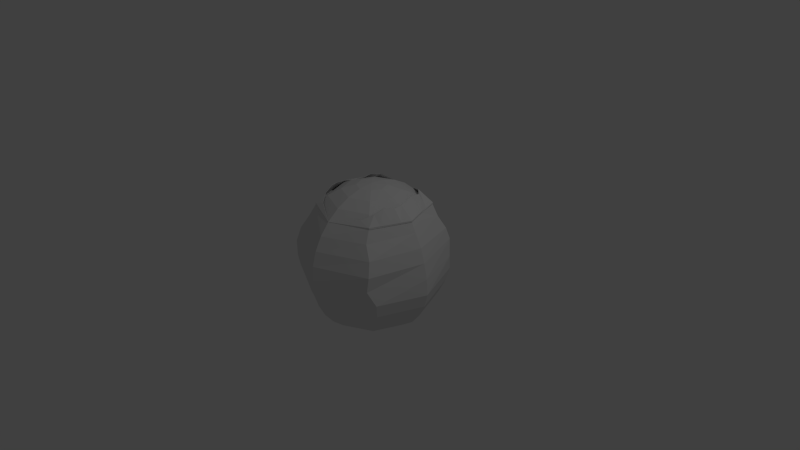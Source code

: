# Source: lettuce-head-full.blend  (saved by Blender 2.67.0; exported with 4.5.12 LTS)
import bpy
from mathutils import Matrix  # noqa: F401  (used for matrix-valued properties, if any)

bpy.ops.wm.read_factory_settings(use_empty=True)
scene = bpy.context.scene
scene.name = 'Scene'

# ---- collections
col_collection_1 = bpy.data.collections.new('Collection 1'); scene.collection.children.link(col_collection_1)

# ---- world
world_world = bpy.data.worlds.new('World'); scene.world = world_world
world_world.color = (0.05088, 0.05088, 0.05088)
world_world.use_sun_shadow = False
world_world.sun_shadow_jitter_overblur = 0.0
world_world.cycles.sampling_method = 'MANUAL'
world_world.cycles.sample_map_resolution = 256

# ---- cameras
cam_camera = bpy.data.cameras.new('Camera')
cam_camera.clip_end = 100.0
cam_camera.lens = 35.0
cam_camera.sensor_width = 32.0
cam_camera.sensor_height = 18.0
cam_camera.ortho_scale = 7.314
cam_camera.dof.focus_distance = 0.0
cam_camera.dof.aperture_fstop = 128.0

# ---- lights
light_lamp = bpy.data.lights.new('Lamp', 'POINT')
light_lamp.transmission_factor = 0.0
light_lamp.cutoff_distance = 30.0
light_lamp.energy = 100.0
light_lamp.shadow_buffer_clip_start = 1.001
light_lamp.shadow_soft_size = 0.1
light_lamp.shadow_maximum_resolution = 0.006
light_lamp.use_absolute_resolution = True
light_lamp.cycles.use_multiple_importance_sampling = False

# ---- meshes
me_sphere = bpy.data.meshes.new('Sphere')
me_sphere.from_pydata([(-0.1951, 0.0, 0.9808), (-0.3827, 0.0, 0.9239), (-0.5556, 0.0, 0.8315), (-0.7071, 0.0, 0.7071), (-0.7758, 0.0, 0.5854), (-0.8682, 0.0, 0.4125), (-0.9252, 0.0, 0.2249), (-0.9661, 0.0, 0.0192), (-0.9808, 0.0, -0.1951), (-0.9239, 0.0, -0.3827), (-0.8315, 0.0, -0.5556), (-0.7071, 0.0, -0.7071), (-0.5556, 0.0, -0.811), (-0.3827, 0.0, -0.9239), (-0.1951, 0.0, -0.9808), (-0.1379, 0.1379, 0.9808), (-0.2706, 0.2439, 0.9239), (-0.3928, 0.3928, 0.8456), (-0.5134, 0.5482, 0.7071), (-0.5879, 0.5702, 0.5556), (-0.6533, 0.6533, 0.3827), (-0.6832, 0.6935, 0.2307), (-0.7251, 0.6528, 1.192e-07), (-0.6935, 0.6935, -0.1951), (-0.6533, 0.6533, -0.3827), (-0.5879, 0.5879, -0.5556), (-0.5, 0.5, -0.7071), (-0.3928, 0.3928, -0.8315), (-0.2306, 0.2706, -0.9239), (-0.1379, 0.1379, -0.9808), (3.407e-07, 0.1951, 0.9808), (3.705e-07, 0.3827, 0.9239), (3.556e-07, 0.5556, 0.8315), (4.152e-07, 0.7071, 0.7071), (4.152e-07, 0.8315, 0.5556), (3.556e-07, 0.9239, 0.3827), (4.152e-07, 0.9808, 0.1951), (3.854e-07, 1.0, 1.192e-07), (4.152e-07, 0.9808, -0.1951), (4.152e-07, 0.9239, -0.3827), (4.152e-07, 0.8315, -0.5556), (4.152e-07, 0.7071, -0.7071), (3.556e-07, 0.5556, -0.8315), (3.556e-07, 0.3827, -0.9239), (3.482e-07, 0.1951, -0.9808), (3.258e-07, 0.0, -1.0), (2.662e-07, -0.1951, 0.9808), (1.917e-07, -0.3827, 0.9239), (2.066e-07, -0.5556, 0.8315), (8.742e-08, -0.7071, 0.7071), (8.742e-08, -0.8315, 0.5556), (1.768e-07, -0.9239, 0.3827), (5.762e-08, -0.9808, 0.1951), (8.742e-08, -1.0, 1.192e-07), (5.762e-08, -0.9808, -0.1951), (5.762e-08, -0.9239, -0.3827), (8.742e-08, -0.8315, -0.5556), (8.742e-08, -0.7071, -0.7071), (2.066e-07, -0.5556, -0.8315), (2.513e-07, -0.3827, -0.9239), (2.662e-07, -0.1951, -0.9808), (9.544e-08, -2.304e-07, 1.0), (-0.1379, -0.1379, 0.9808), (-0.2706, -0.2706, 0.9239), (-0.3928, -0.3928, 0.8315), (-0.5, -0.5, 0.7071), (-0.5459, -0.5879, 0.5556), (-0.6533, -0.6398, 0.3827), (-0.6935, -0.6935, 0.1951), (-0.671, -0.7071, 1.192e-07), (-0.7416, -0.6247, -0.1951), (-0.7013, -0.5844, -0.3827), (-0.5879, -0.5879, -0.5556), (-0.4457, -0.5, -0.7071), (-0.3928, -0.3928, -0.811), (-0.2706, -0.2706, -0.9239), (-0.1379, -0.1379, -0.9808), (-0.7071, 0.0, 0.7269), (-0.5134, 0.5482, 0.7269), (-0.4964, -0.5, 0.7269), (-0.6103, 0.25, 0.7071), (-0.6103, 0.25, 0.7269), (-0.6036, -0.25, 0.7269), (-0.6587, 0.125, 0.7269), (-0.5518, -0.375, 0.7269), (-0.5619, 0.375, 0.7269), (-0.6553, -0.125, 0.7269), (-0.6036, -0.25, 0.7071), (-0.5221, 0.0, 0.8718), (-0.3479, 0.4607, 0.8796), (-0.3497, -0.5, 0.778), (-0.4229, 0.25, 0.8718), (-0.4783, -0.25, 0.8942), (-0.4791, 0.125, 0.8604), (-0.4461, -0.375, 0.8387), (-0.4444, 0.375, 0.8718), (-0.5379, -0.125, 0.8718), (-0.7146, 0.0, 0.7071), (-0.5209, 0.5482, 0.7071), (-0.007501, 0.7071, 0.7071), (-0.007501, -0.7071, 0.7071), (-0.5075, -0.5, 0.7071), (-0.7146, 0.0, 0.7269), (-0.5209, 0.5482, 0.7269), (-0.5039, -0.5, 0.7269), (-0.6178, 0.25, 0.7071), (-0.6178, 0.25, 0.7269), (-0.6111, -0.25, 0.7269), (-0.6662, 0.125, 0.7269), (-0.5593, -0.375, 0.7269), (-0.5694, 0.375, 0.7269), (-0.6628, -0.125, 0.7269), (-0.6111, -0.25, 0.7071), (-0.5296, 0.0, 0.8718), (-0.3554, 0.4607, 0.8796), (-0.3572, -0.5, 0.778), (-0.4304, 0.25, 0.8718), (-0.4858, -0.25, 0.8942), (-0.4866, 0.125, 0.8604), (-0.4536, -0.375, 0.8387), (-0.4519, 0.375, 0.8718), (-0.5454, -0.125, 0.8718)], [], [(11, 10, 25, 26), (5, 4, 19, 20), (12, 11, 26, 27), (6, 5, 20, 21), (13, 12, 27, 28), (7, 6, 21, 22), (1, 0, 15, 16), (14, 13, 28, 29), (8, 7, 22, 23), (2, 1, 16, 17), (9, 8, 23, 24), (4, 3, 80, 18, 19), (10, 9, 24, 25), (3, 2, 17, 18, 80), (22, 21, 36, 37), (16, 15, 30, 31), (29, 28, 43, 44), (23, 22, 37, 38), (17, 16, 31, 32), (24, 23, 38, 39), (18, 17, 32, 33), (25, 24, 39, 40), (19, 18, 33, 34), (26, 25, 40, 41), (20, 19, 34, 35), (27, 26, 41, 42), (21, 20, 35, 36), (28, 27, 42, 43), (55, 54, 70, 71), (49, 48, 64, 65), (56, 55, 71, 72), (50, 49, 65, 66), (57, 56, 72, 73), (51, 50, 66, 67), (58, 57, 73, 74), (52, 51, 67, 68), (59, 58, 74, 75), (53, 52, 68, 69), (47, 46, 62, 63), (60, 59, 75, 76), (54, 53, 69, 70), (48, 47, 63, 64), (0, 61, 15), (45, 14, 29), (45, 29, 44), (15, 61, 30), (45, 60, 76), (46, 61, 62), (75, 74, 12, 13), (69, 68, 6, 7), (63, 62, 0, 1), (76, 75, 13, 14), (70, 69, 7, 8), (64, 63, 1, 2), (45, 76, 14), (71, 70, 8, 9), (65, 64, 2, 3, 87), (72, 71, 9, 10), (66, 65, 87, 3, 4), (73, 72, 10, 11), (67, 66, 4, 5), (74, 73, 11, 12), (68, 67, 5, 6), (62, 61, 0), (85, 81, 80), (78, 85, 80), (83, 80, 81), (80, 83, 77), (77, 80, 3), (18, 80, 78), (87, 77, 86), (87, 86, 82), (84, 87, 82), (87, 84, 79), (65, 87, 79), (77, 87, 3), (77, 83, 93, 88), (83, 81, 91, 93), (82, 86, 96, 92), (84, 82, 92, 94), (81, 85, 95, 91), (79, 84, 94, 90), (85, 78, 89, 95), (86, 77, 88, 96), (49, 65, 79), (90, 49, 79), (33, 78, 18), (78, 33, 89), (110, 105, 106), (103, 105, 110), (108, 106, 105), (105, 102, 108), (102, 97, 105), (98, 103, 105), (112, 111, 102), (112, 107, 111), (109, 107, 112), (112, 104, 109), (101, 104, 112), (102, 97, 112), (102, 113, 118, 108), (108, 118, 116, 106), (107, 117, 121, 111), (109, 119, 117, 107), (106, 116, 120, 110), (104, 115, 119, 109), (110, 120, 114, 103), (111, 121, 113, 102), (100, 104, 101), (115, 104, 100), (99, 98, 103), (103, 114, 99), (93, 91, 95, 89, 33, 99, 114, 120, 116, 118, 113, 121, 117, 119, 115, 100, 49, 90, 94, 92, 96, 88), (18, 80, 3, 87, 65, 49, 100, 101, 112, 97, 105, 98, 99, 33)])
_uv = me_sphere.uv_layers.new(name='UVMap')
_uv.uv.foreach_set('vector', [0.6229, 0.4589, 0.623, 0.4236, 0.7379, 0.4419, 0.7247, 0.4785, 0.6227, 0.2373, 0.6225, 0.1931, 0.7667, 0.2041, 0.769, 0.2501, 0.6225, 0.4934, 0.6229, 0.4589, 0.7247, 0.4785, 0.7079, 0.5151, 0.6228, 0.2773, 0.6227, 0.2373, 0.769, 0.2501, 0.7691, 0.2839, 0.6225, 0.5365, 0.6225, 0.4934, 0.7079, 0.5151, 0.6895, 0.5626, 0.6226, 0.3176, 0.6228, 0.2773, 0.7691, 0.2839, 0.7534, 0.3291, 0.6189, 0.07619, 0.6165, 0.04639, 0.6645, 0.0425, 0.7117, 0.07345, 0.6222, 0.5821, 0.6225, 0.5365, 0.6895, 0.5626, 0.6586, 0.5934, 0.6232, 0.3558, 0.6226, 0.3176, 0.7534, 0.3291, 0.7571, 0.3686, 0.6213, 0.1194, 0.6189, 0.07619, 0.7117, 0.07345, 0.7439, 0.1124, 0.6232, 0.3897, 0.6232, 0.3558, 0.7571, 0.3686, 0.7486, 0.4056, 0.6225, 0.1931, 0.6211, 0.1586, 0.69, 0.1586, 0.7746, 0.1623, 0.7667, 0.2041, 0.623, 0.4236, 0.6232, 0.3897, 0.7486, 0.4056, 0.7379, 0.4419, 0.6211, 0.1586, 0.6213, 0.1194, 0.7439, 0.1124, 0.7746, 0.1623, 0.69, 0.1586, 0.7534, 0.3291, 0.7691, 0.2839, 0.9417, 0.3094, 0.9372, 0.3626, 0.7117, 0.07345, 0.6645, 0.0425, 0.7381, 0.03374, 0.8251, 0.06844, 0.6586, 0.5934, 0.6895, 0.5626, 0.7395, 0.6112, 0.6816, 0.63, 0.7571, 0.3686, 0.7534, 0.3291, 0.9372, 0.3626, 0.9227, 0.4138, 0.7439, 0.1124, 0.7117, 0.07345, 0.8251, 0.06844, 0.8732, 0.1057, 0.7486, 0.4056, 0.7571, 0.3686, 0.9227, 0.4138, 0.9019, 0.4628, 0.7746, 0.1623, 0.7439, 0.1124, 0.8732, 0.1057, 0.9181, 0.1527, 0.7379, 0.4419, 0.7486, 0.4056, 0.9019, 0.4628, 0.8732, 0.5083, 0.7667, 0.2041, 0.7746, 0.1623, 0.9181, 0.1527, 0.9314, 0.2035, 0.7247, 0.4785, 0.7379, 0.4419, 0.8732, 0.5083, 0.8368, 0.5495, 0.769, 0.2501, 0.7667, 0.2041, 0.9314, 0.2035, 0.9399, 0.256, 0.7079, 0.5151, 0.7247, 0.4785, 0.8368, 0.5495, 0.7924, 0.5853, 0.7691, 0.2839, 0.769, 0.2501, 0.9399, 0.256, 0.9417, 0.3094, 0.6895, 0.5626, 0.7079, 0.5151, 0.7924, 0.5853, 0.7395, 0.6112, 0.3439, 0.4617, 0.3237, 0.4131, 0.5054, 0.366, 0.5137, 0.4026, 0.332, 0.1527, 0.3793, 0.1049, 0.4971, 0.1172, 0.4787, 0.1596, 0.374, 0.5075, 0.3439, 0.4617, 0.5137, 0.4026, 0.509, 0.442, 0.3175, 0.2039, 0.332, 0.1527, 0.4787, 0.1596, 0.4713, 0.2045, 0.4116, 0.5475, 0.374, 0.5075, 0.509, 0.442, 0.5161, 0.4862, 0.3076, 0.2562, 0.3175, 0.2039, 0.4713, 0.2045, 0.4808, 0.2506, 0.4551, 0.5836, 0.4116, 0.5475, 0.5161, 0.4862, 0.5368, 0.5125, 0.3056, 0.3101, 0.3076, 0.2562, 0.4808, 0.2506, 0.4808, 0.2917, 0.5065, 0.6095, 0.4551, 0.5836, 0.5368, 0.5125, 0.559, 0.5529, 0.3116, 0.362, 0.3056, 0.3101, 0.4808, 0.2917, 0.4799, 0.3308, 0.4162, 0.0697, 0.4959, 0.04304, 0.5771, 0.04903, 0.5442, 0.08007, 0.5621, 0.6267, 0.5065, 0.6095, 0.559, 0.5529, 0.5861, 0.5926, 0.3237, 0.4131, 0.3116, 0.362, 0.4799, 0.3308, 0.5054, 0.366, 0.3793, 0.1049, 0.4162, 0.0697, 0.5442, 0.08007, 0.4971, 0.1172, 0.6165, 0.04639, 0.605, 0.01568, 0.6645, 0.0425, 0.6212, 0.636, 0.6222, 0.5821, 0.6586, 0.5934, 0.6212, 0.636, 0.6586, 0.5934, 0.6816, 0.63, 0.6645, 0.0425, 0.605, 0.01568, 0.7381, 0.03374, 0.6212, 0.636, 0.5621, 0.6267, 0.5861, 0.5926, 0.4959, 0.04304, 0.605, 0.01568, 0.5771, 0.04903, 0.559, 0.5529, 0.5368, 0.5125, 0.6225, 0.4934, 0.6225, 0.5365, 0.4799, 0.3308, 0.4808, 0.2917, 0.6228, 0.2773, 0.6226, 0.3176, 0.5442, 0.08007, 0.5771, 0.04903, 0.6165, 0.04639, 0.6189, 0.07619, 0.5861, 0.5926, 0.559, 0.5529, 0.6225, 0.5365, 0.6222, 0.5821, 0.5054, 0.366, 0.4799, 0.3308, 0.6226, 0.3176, 0.6232, 0.3558, 0.4971, 0.1172, 0.5442, 0.08007, 0.6189, 0.07619, 0.6213, 0.1194, 0.6212, 0.636, 0.5861, 0.5926, 0.6222, 0.5821, 0.5137, 0.4026, 0.5054, 0.366, 0.6232, 0.3558, 0.6232, 0.3897, 0.4787, 0.1596, 0.4971, 0.1172, 0.6213, 0.1194, 0.6211, 0.1586, 0.5479, 0.1588, 0.509, 0.442, 0.5137, 0.4026, 0.6232, 0.3897, 0.623, 0.4236, 0.4713, 0.2045, 0.4787, 0.1596, 0.5479, 0.1588, 0.6211, 0.1586, 0.6225, 0.1931, 0.5161, 0.4862, 0.509, 0.442, 0.623, 0.4236, 0.6229, 0.4589, 0.4808, 0.2506, 0.4713, 0.2045, 0.6225, 0.1931, 0.6227, 0.2373, 0.5368, 0.5125, 0.5161, 0.4862, 0.6229, 0.4589, 0.6225, 0.4934, 0.4808, 0.2917, 0.4808, 0.2506, 0.6227, 0.2373, 0.6228, 0.2773, 0.5771, 0.04903, 0.605, 0.01568, 0.6165, 0.04639, 0.8068, 0.6479, 0.7671, 0.6667, 0.7641, 0.661, 0.8477, 0.6266, 0.8068, 0.6479, 0.7641, 0.661, 0.7303, 0.6885, 0.7641, 0.661, 0.7671, 0.6667, 0.7641, 0.661, 0.7303, 0.6885, 0.6963, 0.7083, 0.6963, 0.7083, 0.7641, 0.661, 0.6924, 0.7036, 0.8465, 0.6213, 0.7641, 0.661, 0.8477, 0.6266, 0.6366, 0.7664, 0.6963, 0.7083, 0.6695, 0.7388, 0.6366, 0.7664, 0.6695, 0.7388, 0.6412, 0.7704, 0.6136, 0.8023, 0.6366, 0.7664, 0.6412, 0.7704, 0.6366, 0.7664, 0.6136, 0.8023, 0.5891, 0.8302, 0.5849, 0.826, 0.6366, 0.7664, 0.5891, 0.8302, 0.6963, 0.7083, 0.6366, 0.7664, 0.6924, 0.7036, 0.6963, 0.7083, 0.7303, 0.6885, 0.7815, 0.7384, 0.7458, 0.7656, 0.7303, 0.6885, 0.7671, 0.6667, 0.8123, 0.7122, 0.7815, 0.7384, 0.6412, 0.7704, 0.6695, 0.7388, 0.71, 0.7939, 0.6696, 0.8178, 0.6136, 0.8023, 0.6412, 0.7704, 0.6696, 0.8178, 0.6386, 0.8428, 0.7671, 0.6667, 0.8068, 0.6479, 0.8468, 0.698, 0.8123, 0.7122, 0.5891, 0.8302, 0.6136, 0.8023, 0.6386, 0.8428, 0.5868, 0.8798, 0.8068, 0.6479, 0.8477, 0.6266, 0.8787, 0.6719, 0.8468, 0.698, 0.6695, 0.7388, 0.6963, 0.7083, 0.7458, 0.7656, 0.71, 0.7939, 0.4893, 0.9559, 0.5849, 0.826, 0.5891, 0.8302, 0.5868, 0.8798, 0.4893, 0.9559, 0.5891, 0.8302, 0.9832, 0.6319, 0.8477, 0.6266, 0.8465, 0.6213, 0.8477, 0.6266, 0.9832, 0.6319, 0.8787, 0.6719, 0.8732, 0.7512, 0.8507, 0.7853, 0.8465, 0.7807, 0.9028, 0.7204, 0.8507, 0.7853, 0.8732, 0.7512, 0.8133, 0.8051, 0.8465, 0.7807, 0.8507, 0.7853, 0.8507, 0.7853, 0.7839, 0.8271, 0.8133, 0.8051, 0.7839, 0.8271, 0.7869, 0.8319, 0.8507, 0.7853, 0.9063, 0.7234, 0.9028, 0.7204, 0.8507, 0.7853, 0.7155, 0.8722, 0.7505, 0.8454, 0.7839, 0.8271, 0.7155, 0.8722, 0.7127, 0.8663, 0.7505, 0.8454, 0.6718, 0.8812, 0.7127, 0.8663, 0.7155, 0.8722, 0.7155, 0.8722, 0.6359, 0.8945, 0.6718, 0.8812, 0.6385, 0.9, 0.6359, 0.8945, 0.7155, 0.8722, 0.7839, 0.8271, 0.7869, 0.8319, 0.7155, 0.8722, 0.7839, 0.8271, 0.7468, 0.7678, 0.7822, 0.7406, 0.8133, 0.8051, 0.8133, 0.8051, 0.7822, 0.7406, 0.8131, 0.7138, 0.8465, 0.7807, 0.7127, 0.8663, 0.6712, 0.8191, 0.7119, 0.7958, 0.7505, 0.8454, 0.6718, 0.8812, 0.6409, 0.844, 0.6712, 0.8191, 0.7127, 0.8663, 0.8465, 0.7807, 0.8131, 0.7138, 0.8469, 0.7001, 0.8732, 0.7512, 0.6359, 0.8945, 0.5904, 0.8798, 0.6409, 0.844, 0.6718, 0.8812, 0.8732, 0.7512, 0.8469, 0.7001, 0.8779, 0.6742, 0.9028, 0.7204, 0.7505, 0.8454, 0.7119, 0.7958, 0.7468, 0.7678, 0.7839, 0.8271, 0.5005, 0.9493, 0.6359, 0.8945, 0.6385, 0.9, 0.5904, 0.8798, 0.6359, 0.8945, 0.5005, 0.9493, 0.9774, 0.6362, 0.9063, 0.7234, 0.9028, 0.7204, 0.9028, 0.7204, 0.8779, 0.6742, 0.9774, 0.6362, 0.7815, 0.7384, 0.8123, 0.7122, 0.8468, 0.698, 0.8787, 0.6719, 0.9832, 0.6319, 0.9774, 0.6362, 0.8779, 0.6742, 0.8469, 0.7001, 0.8131, 0.7138, 0.7822, 0.7406, 0.7468, 0.7678, 0.7119, 0.7958, 0.6712, 0.8191, 0.6409, 0.844, 0.5904, 0.8798, 0.5005, 0.9493, 0.4893, 0.9559, 0.5868, 0.8798, 0.6386, 0.8428, 0.6696, 0.8178, 0.71, 0.7939, 0.7458, 0.7656, 0.9109, 0.7211, 0.8527, 0.7863, 0.788, 0.8337, 0.7155, 0.8747, 0.6355, 0.9037, 0.4893, 0.9559, 0.5005, 0.9493, 0.6385, 0.9, 0.7155, 0.8722, 0.7869, 0.8319, 0.8507, 0.7853, 0.9063, 0.7234, 0.9774, 0.6362, 0.9832, 0.6319])
me_sphere.use_remesh_preserve_volume = False
me_sphere.use_remesh_preserve_attributes = False
me_sphere.use_mirror_vertex_groups = False
me_sphere.update()

# ---- objects
ob_sphere = bpy.data.objects.new('Sphere', me_sphere)
ob_lamp = bpy.data.objects.new('Lamp', light_lamp)
ob_camera = bpy.data.objects.new('Camera', cam_camera)

# ---- transforms, parenting, visibility, modifiers, constraints
ob_sphere.location = (0.0, 0.0, 0.0)
ob_sphere.lineart.crease_threshold = 0.0
_m = ob_sphere.modifiers.new('Mirror', 'MIRROR')
ob_lamp.location = (4.076, 1.005, 5.904)
ob_lamp.rotation_euler = (0.6503, 0.05522, 1.866)
ob_lamp.lock_rotations_4d = False
ob_lamp.empty_display_type = 'ARROWS'
ob_lamp.color = (0.0, 0.0, 0.0, 0.0)
ob_lamp.lineart.crease_threshold = 0.0
ob_camera.location = (7.481, -6.508, 5.344)
ob_camera.rotation_euler = (1.109, 0.01082, 0.8149)
ob_camera.lock_rotations_4d = False
ob_camera.empty_display_type = 'ARROWS'
ob_camera.color = (0.0, 0.0, 0.0, 0.0)
ob_camera.display_type = 'WIRE'
ob_camera.lineart.crease_threshold = 0.0

# ---- collection membership
col_collection_1.objects.link(ob_sphere)
col_collection_1.objects.link(ob_lamp)
col_collection_1.objects.link(ob_camera)

# ---- scene / render settings (as saved in the file)
scene.camera = ob_camera
scene.frame_start = 1; scene.frame_end = 250; scene.frame_set(1)
scene.render.engine = 'BLENDER_EEVEE_NEXT'
scene.render.image_settings.color_mode = 'RGB'
scene.render.image_settings.compression = 90
scene.render.resolution_percentage = 50
scene.render.dither_intensity = 0.0
scene.cycles.use_denoising = False
scene.cycles.samples = 10
scene.cycles.sampling_pattern = 'TABULATED_SOBOL'
scene.cycles.light_sampling_threshold = 0.0
scene.cycles.use_adaptive_sampling = False
scene.cycles.use_light_tree = False
scene.cycles.blur_glossy = 0.0
scene.cycles.volume_bounces = 1
scene.cycles.pixel_filter_type = 'GAUSSIAN'
scene.cycles.sample_clamp_indirect = 0.0
scene.view_settings.view_transform = 'Standard'
bpy.context.view_layer.update()
